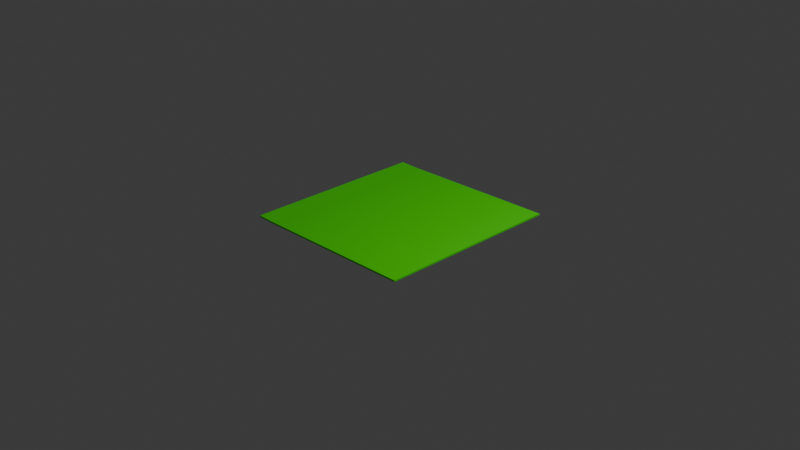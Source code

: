 # Source: stickynote.blend  (saved by Blender 4.1.24; exported with 4.5.12 LTS)
import bpy
from mathutils import Matrix  # noqa: F401  (used for matrix-valued properties, if any)

bpy.ops.wm.read_factory_settings(use_empty=True)
scene = bpy.context.scene
scene.name = 'Scene'

# ---- collections
col_collection = bpy.data.collections.new('Collection'); scene.collection.children.link(col_collection)

# ---- materials (node trees are filled in below, after node groups)
mat_yellow_stickynote = bpy.data.materials.new('Yellow Stickynote')
mat_yellow_stickynote.use_transparent_shadow = False

# ---- material node trees
mat_yellow_stickynote.use_nodes = True; mat_yellow_stickynote.node_tree.nodes.clear()
_N = mat_yellow_stickynote.node_tree.nodes; _L = mat_yellow_stickynote.node_tree.links
n0 = _N.new('ShaderNodeBsdfPrincipled'); n0.name = 'Principled BSDF'; n0.location = (10, 300)
n0.inputs[0].default_value = (0.05693, 0.8, 0.0, 1.0)
n1 = _N.new('ShaderNodeOutputMaterial'); n1.name = 'Material Output'; n1.location = (300, 300)
_L.new(n0.outputs[0], n1.inputs[0])
n1.is_active_output = True

# ---- world
world_world = bpy.data.worlds.new('World'); scene.world = world_world
world_world.use_nodes = True; world_world.node_tree.nodes.clear()
_N = world_world.node_tree.nodes; _L = world_world.node_tree.links
n0 = _N.new('ShaderNodeOutputWorld'); n0.name = 'World Output'; n0.location = (300, 300)
n1 = _N.new('ShaderNodeBackground'); n1.name = 'Background'; n1.location = (10, 300)
n1.inputs[0].default_value = (0.05088, 0.05088, 0.05088, 1.0)
_L.new(n1.outputs[0], n0.inputs[0])
n0.is_active_output = True
world_world.color = (0.05088, 0.05088, 0.05088)
world_world.use_sun_shadow = False
world_world.sun_shadow_jitter_overblur = 0.0

# ---- cameras
cam_camera = bpy.data.cameras.new('Camera')
cam_camera.clip_end = 100.0
cam_camera.ortho_scale = 7.314

# ---- lights
light_light = bpy.data.lights.new('Light', 'POINT')
light_light.transmission_factor = 0.0
light_light.energy = 1000.0
light_light.shadow_soft_size = 0.1
light_light.shadow_maximum_resolution = 0.006
light_light.use_absolute_resolution = True

# ---- meshes
me_plane = bpy.data.meshes.new('Plane')
me_plane.from_pydata([(-1.0, -1.0, 0.0), (1.0, -1.0, 0.05984), (-1.0, 1.0, 0.0), (1.0, 1.0, 0.05984), (-1.0, -1.0, 0.0163), (1.0, -1.0, 0.07614), (-1.0, 1.0, 0.0163), (1.0, 1.0, 0.07614), (-0.7999, -1.0, 0.0), (-0.7999, 1.0, 0.0), (-0.7999, -1.0, 0.0163), (-0.7999, 1.0, 0.0163)], [], [(8, 9, 3, 1), (10, 5, 7, 11), (9, 2, 6, 11), (8, 1, 5, 10), (1, 3, 7, 5), (2, 0, 4, 6), (0, 8, 10, 4), (3, 9, 11, 7), (4, 10, 11, 6), (0, 2, 9, 8)])
_uv = me_plane.uv_layers.new(name='UVMap')
_uv.uv.foreach_set('vector', [0.1, 0.0, 0.1, 1.0, 1.0, 1.0, 1.0, 0.0, 0.1, 0.0, 1.0, 0.0, 1.0, 1.0, 0.1, 1.0, 0.1, 1.0, 0.0, 1.0, 0.0, 1.0, 0.1, 1.0, 0.1, 0.0, 1.0, 0.0, 1.0, 0.0, 0.1, 0.0, 1.0, 0.0, 1.0, 1.0, 1.0, 1.0, 1.0, 0.0, 0.0, 1.0, 0.0, 0.0, 0.0, 0.0, 0.0, 1.0, 0.0, 0.0, 0.1, 0.0, 0.1, 0.0, 0.0, 0.0, 1.0, 1.0, 0.1, 1.0, 0.1, 1.0, 1.0, 1.0, 0.0, 0.0, 0.1, 0.0, 0.1, 1.0, 0.0, 1.0, 0.0, 0.0, 0.0, 1.0, 0.1, 1.0, 0.1, 0.0])
me_plane.materials.append(mat_yellow_stickynote)
me_plane.update()

# ---- objects
ob_light = bpy.data.objects.new('Light', light_light)
ob_camera = bpy.data.objects.new('Camera', cam_camera)
ob_plane = bpy.data.objects.new('Plane', me_plane)

# ---- transforms, parenting, visibility, modifiers, constraints
ob_light.location = (4.076, 1.005, 5.904)
ob_light.rotation_euler = (0.6503, 0.05522, 1.866)
ob_light.lock_rotations_4d = False
ob_light.empty_display_type = 'ARROWS'
ob_light.color = (0.0, 0.0, 0.0, 0.0)
ob_light.lineart.crease_threshold = 0.0
ob_camera.location = (7.359, -6.926, 4.958)
ob_camera.rotation_euler = (1.109, 0.0, 0.8149)
ob_camera.lock_rotations_4d = False
ob_camera.empty_display_type = 'ARROWS'
ob_camera.color = (0.0, 0.0, 0.0, 0.0)
ob_camera.display_type = 'WIRE'
ob_camera.lineart.crease_threshold = 0.0
ob_plane.location = (0.0, 0.0, 0.0)

# ---- collection membership
col_collection.objects.link(ob_light)
col_collection.objects.link(ob_camera)
col_collection.objects.link(ob_plane)

# ---- scene / render settings (as saved in the file)
scene.camera = ob_camera
scene.frame_start = 1; scene.frame_end = 250; scene.frame_set(1)
scene.render.engine = 'BLENDER_EEVEE_NEXT'
scene.cycles.sampling_pattern = 'TABULATED_SOBOL'
scene.eevee.ray_tracing_options.trace_max_roughness = 0.0
bpy.context.view_layer.update()
